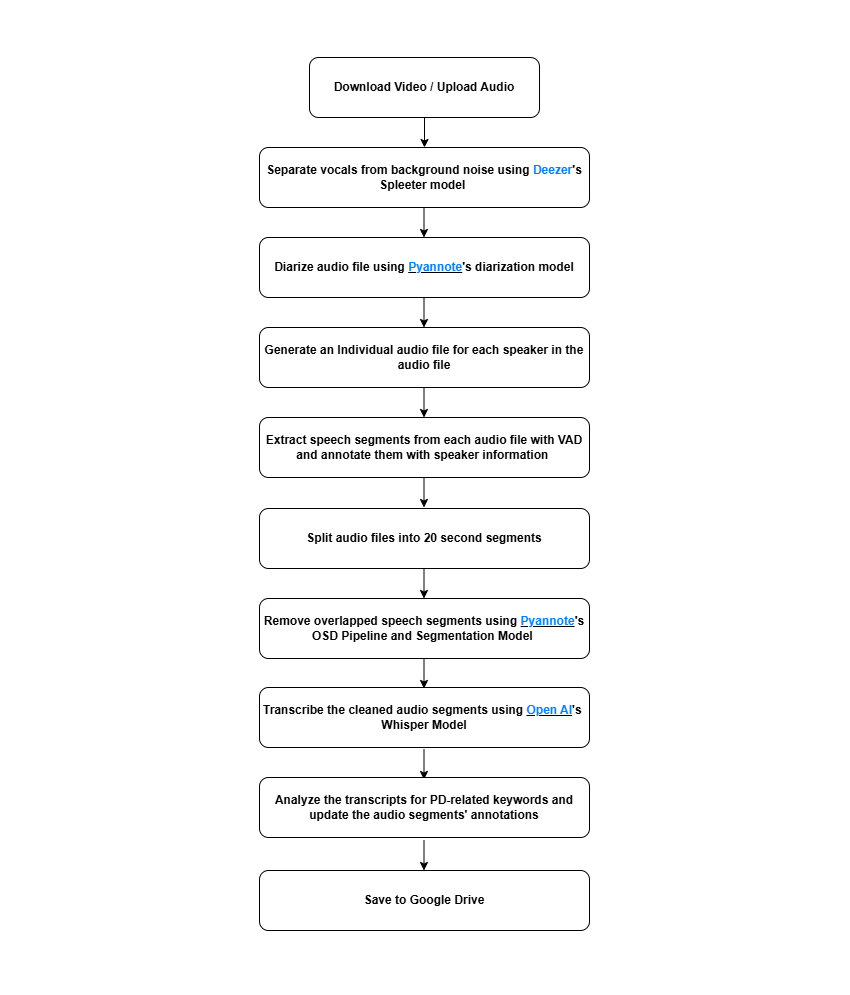

The diagram above was exported from draw.io. Its source (the exported page's mxGraphModel, read from the mxfile embedded in the PNG):
<mxGraphModel dx="1050" dy="522" grid="1" gridSize="10" guides="1" tooltips="1" connect="1" arrows="1" fold="1" page="1" pageScale="1" pageWidth="850" pageHeight="1100" math="0" shadow="0">
  <root>
    <mxCell id="0" />
    <mxCell id="1" parent="0" />
    <mxCell id="KbB__IpBHwfuxlg1VEQB-1" value="&lt;b&gt;Download Video / Upload Audio&lt;/b&gt;" style="rounded=1;whiteSpace=wrap;html=1;" parent="1" vertex="1">
      <mxGeometry x="280" y="60" width="230" height="60" as="geometry" />
    </mxCell>
    <mxCell id="KbB__IpBHwfuxlg1VEQB-2" value="&lt;b&gt;Separate vocals from background noise using &lt;font style=&quot;color: rgb(0, 127, 255);&quot;&gt;Deezer&lt;/font&gt;'s Spleeter model&amp;nbsp;&lt;/b&gt;" style="rounded=1;whiteSpace=wrap;html=1;" parent="1" vertex="1">
      <mxGeometry x="230" y="150" width="330" height="60" as="geometry" />
    </mxCell>
    <mxCell id="KbB__IpBHwfuxlg1VEQB-3" value="&lt;b&gt;Diarize audio file using &lt;u&gt;&lt;font style=&quot;color: rgb(0, 127, 255);&quot;&gt;Pyannote&lt;/font&gt;&lt;/u&gt;'s diarization model&lt;/b&gt;" style="rounded=1;whiteSpace=wrap;html=1;" parent="1" vertex="1">
      <mxGeometry x="230" y="240" width="330" height="60" as="geometry" />
    </mxCell>
    <mxCell id="KbB__IpBHwfuxlg1VEQB-4" value="&lt;b&gt;Generate an Individual audio file for each speaker in the audio file&lt;/b&gt;" style="rounded=1;whiteSpace=wrap;html=1;" parent="1" vertex="1">
      <mxGeometry x="230" y="330" width="330" height="60" as="geometry" />
    </mxCell>
    <mxCell id="KbB__IpBHwfuxlg1VEQB-5" value="&lt;b&gt;Extract speech segments from each audio file with VAD and annotate them with speaker information&amp;nbsp;&lt;/b&gt;" style="rounded=1;whiteSpace=wrap;html=1;" parent="1" vertex="1">
      <mxGeometry x="230" y="420" width="330" height="60" as="geometry" />
    </mxCell>
    <mxCell id="KbB__IpBHwfuxlg1VEQB-6" value="&lt;b&gt;Save to Google Drive&lt;/b&gt;" style="rounded=1;whiteSpace=wrap;html=1;" parent="1" vertex="1">
      <mxGeometry x="230" y="873" width="330" height="60" as="geometry" />
    </mxCell>
    <mxCell id="KbB__IpBHwfuxlg1VEQB-7" value="" style="endArrow=classic;html=1;rounded=0;exitX=0.5;exitY=1;exitDx=0;exitDy=0;entryX=0.5;entryY=0;entryDx=0;entryDy=0;" parent="1" source="KbB__IpBHwfuxlg1VEQB-1" target="KbB__IpBHwfuxlg1VEQB-2" edge="1">
      <mxGeometry width="50" height="50" relative="1" as="geometry">
        <mxPoint x="510" y="430" as="sourcePoint" />
        <mxPoint x="560" y="380" as="targetPoint" />
      </mxGeometry>
    </mxCell>
    <mxCell id="KbB__IpBHwfuxlg1VEQB-8" value="" style="endArrow=classic;html=1;rounded=0;exitX=0.5;exitY=1;exitDx=0;exitDy=0;entryX=0.5;entryY=0;entryDx=0;entryDy=0;" parent="1" edge="1">
      <mxGeometry width="50" height="50" relative="1" as="geometry">
        <mxPoint x="394.5" y="210" as="sourcePoint" />
        <mxPoint x="394.5" y="240" as="targetPoint" />
      </mxGeometry>
    </mxCell>
    <mxCell id="KbB__IpBHwfuxlg1VEQB-9" value="" style="endArrow=classic;html=1;rounded=0;exitX=0.5;exitY=1;exitDx=0;exitDy=0;entryX=0.5;entryY=0;entryDx=0;entryDy=0;" parent="1" edge="1">
      <mxGeometry width="50" height="50" relative="1" as="geometry">
        <mxPoint x="394.5" y="300" as="sourcePoint" />
        <mxPoint x="394.5" y="330" as="targetPoint" />
      </mxGeometry>
    </mxCell>
    <mxCell id="KbB__IpBHwfuxlg1VEQB-10" value="" style="endArrow=classic;html=1;rounded=0;exitX=0.5;exitY=1;exitDx=0;exitDy=0;entryX=0.5;entryY=0;entryDx=0;entryDy=0;" parent="1" edge="1">
      <mxGeometry width="50" height="50" relative="1" as="geometry">
        <mxPoint x="394.5" y="390" as="sourcePoint" />
        <mxPoint x="394.5" y="420" as="targetPoint" />
      </mxGeometry>
    </mxCell>
    <mxCell id="KbB__IpBHwfuxlg1VEQB-11" value="" style="endArrow=classic;html=1;rounded=0;exitX=0.5;exitY=1;exitDx=0;exitDy=0;entryX=0.5;entryY=0;entryDx=0;entryDy=0;" parent="1" edge="1">
      <mxGeometry width="50" height="50" relative="1" as="geometry">
        <mxPoint x="394.5" y="480" as="sourcePoint" />
        <mxPoint x="394.5" y="510" as="targetPoint" />
      </mxGeometry>
    </mxCell>
    <mxCell id="PBCw1eIp_jd4Bx7qzL5l-1" value="&lt;b&gt;Split audio files into 20 second segments&lt;/b&gt;" style="rounded=1;whiteSpace=wrap;html=1;" parent="1" vertex="1">
      <mxGeometry x="230" y="511" width="330" height="60" as="geometry" />
    </mxCell>
    <mxCell id="PBCw1eIp_jd4Bx7qzL5l-2" value="" style="endArrow=classic;html=1;rounded=0;exitX=0.5;exitY=1;exitDx=0;exitDy=0;entryX=0.5;entryY=0;entryDx=0;entryDy=0;" parent="1" edge="1">
      <mxGeometry width="50" height="50" relative="1" as="geometry">
        <mxPoint x="394.5" y="571" as="sourcePoint" />
        <mxPoint x="394.5" y="601" as="targetPoint" />
      </mxGeometry>
    </mxCell>
    <mxCell id="PBCw1eIp_jd4Bx7qzL5l-3" value="&lt;b&gt;Remove overlapped speech segments using &lt;u&gt;&lt;font style=&quot;color: rgb(0, 127, 255);&quot;&gt;Pyannote&lt;/font&gt;&lt;/u&gt;'s OSD Pipeline and Segmentation Model&amp;nbsp;&lt;/b&gt;" style="rounded=1;whiteSpace=wrap;html=1;" parent="1" vertex="1">
      <mxGeometry x="230" y="601" width="330" height="60" as="geometry" />
    </mxCell>
    <mxCell id="PBCw1eIp_jd4Bx7qzL5l-4" value="" style="endArrow=classic;html=1;rounded=0;exitX=0.5;exitY=1;exitDx=0;exitDy=0;entryX=0.5;entryY=0;entryDx=0;entryDy=0;" parent="1" edge="1">
      <mxGeometry width="50" height="50" relative="1" as="geometry">
        <mxPoint x="394.5" y="661" as="sourcePoint" />
        <mxPoint x="394.5" y="691" as="targetPoint" />
      </mxGeometry>
    </mxCell>
    <mxCell id="PBCw1eIp_jd4Bx7qzL5l-6" value="" style="endArrow=classic;html=1;rounded=0;exitX=0.5;exitY=1;exitDx=0;exitDy=0;entryX=0.5;entryY=0;entryDx=0;entryDy=0;" parent="1" edge="1">
      <mxGeometry width="50" height="50" relative="1" as="geometry">
        <mxPoint x="394.5" y="752" as="sourcePoint" />
        <mxPoint x="394.5" y="782" as="targetPoint" />
      </mxGeometry>
    </mxCell>
    <mxCell id="PBCw1eIp_jd4Bx7qzL5l-8" value="" style="endArrow=classic;html=1;rounded=0;exitX=0.5;exitY=1;exitDx=0;exitDy=0;entryX=0.5;entryY=0;entryDx=0;entryDy=0;" parent="1" edge="1">
      <mxGeometry width="50" height="50" relative="1" as="geometry">
        <mxPoint x="394.5" y="843" as="sourcePoint" />
        <mxPoint x="394.5" y="873" as="targetPoint" />
      </mxGeometry>
    </mxCell>
    <mxCell id="3kYDx2aZWR_Tj1TEpp7Z-1" value="&lt;b&gt;Transcribe the cleaned audio segments using &lt;/b&gt;&lt;u style=&quot;&quot;&gt;&lt;b&gt;&lt;font style=&quot;color: rgb(0, 127, 255);&quot;&gt;Open AI&lt;/font&gt;&lt;/b&gt;&lt;/u&gt;&lt;b&gt;'s&amp;nbsp;&lt;/b&gt;&lt;div&gt;&lt;b&gt;Whisper Model&lt;/b&gt;&lt;/div&gt;" style="rounded=1;whiteSpace=wrap;html=1;" parent="1" vertex="1">
      <mxGeometry x="230" y="690" width="330" height="60" as="geometry" />
    </mxCell>
    <mxCell id="lZji0J1hjfYSZi-Mrv__-1" value="&lt;b&gt;Analyze the transcripts for PD-related keywords and update the audio segments' annotations&lt;/b&gt;" style="rounded=1;whiteSpace=wrap;html=1;" parent="1" vertex="1">
      <mxGeometry x="230" y="780" width="330" height="60" as="geometry" />
    </mxCell>
  </root>
</mxGraphModel>